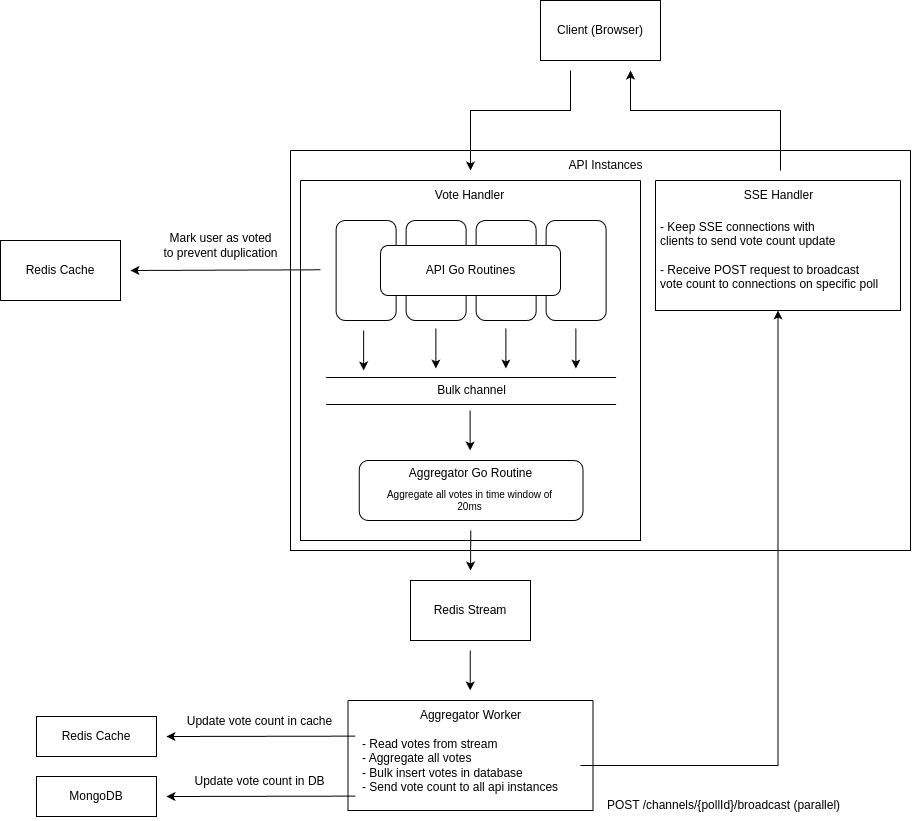

The diagram above was exported from draw.io. Its source (the exported page's mxGraphModel, read from the mxfile embedded in the PNG):
<mxGraphModel dx="3290" dy="1451" grid="1" gridSize="10" guides="1" tooltips="1" connect="1" arrows="1" fold="1" page="1" pageScale="1" pageWidth="850" pageHeight="1100" math="0" shadow="0">
  <root>
    <mxCell id="0" />
    <mxCell id="1" parent="0" />
    <mxCell id="2" value="" style="endArrow=none;html=1;rounded=0;" edge="1" parent="1">
      <mxGeometry width="50" height="50" relative="1" as="geometry">
        <mxPoint x="1215.62" y="427" as="sourcePoint" />
        <mxPoint x="1505.62" y="427" as="targetPoint" />
      </mxGeometry>
    </mxCell>
    <mxCell id="3" value="" style="endArrow=none;html=1;rounded=0;" edge="1" parent="1">
      <mxGeometry width="50" height="50" relative="1" as="geometry">
        <mxPoint x="1215.62" y="454" as="sourcePoint" />
        <mxPoint x="1505.62" y="454" as="targetPoint" />
      </mxGeometry>
    </mxCell>
    <mxCell id="4" value="Bulk channel" style="text;html=1;align=center;verticalAlign=middle;resizable=0;points=[];autosize=1;strokeColor=none;fillColor=none;" vertex="1" parent="1">
      <mxGeometry x="1315.62" y="425" width="90" height="30" as="geometry" />
    </mxCell>
    <mxCell id="5" value="" style="rounded=1;whiteSpace=wrap;html=1;" vertex="1" parent="1">
      <mxGeometry x="1225.62" y="270" width="60" height="100" as="geometry" />
    </mxCell>
    <mxCell id="6" value="" style="rounded=1;whiteSpace=wrap;html=1;" vertex="1" parent="1">
      <mxGeometry x="1435.62" y="270" width="60" height="100" as="geometry" />
    </mxCell>
    <mxCell id="7" value="" style="rounded=1;whiteSpace=wrap;html=1;" vertex="1" parent="1">
      <mxGeometry x="1295.62" y="270" width="60" height="100" as="geometry" />
    </mxCell>
    <mxCell id="8" value="" style="rounded=1;whiteSpace=wrap;html=1;" vertex="1" parent="1">
      <mxGeometry x="1365.62" y="270" width="60" height="100" as="geometry" />
    </mxCell>
    <mxCell id="9" value="" style="endArrow=classic;html=1;rounded=0;" edge="1" parent="1">
      <mxGeometry width="50" height="50" relative="1" as="geometry">
        <mxPoint x="1253.12" y="380" as="sourcePoint" />
        <mxPoint x="1253.12" y="420" as="targetPoint" />
      </mxGeometry>
    </mxCell>
    <mxCell id="10" value="" style="endArrow=classic;html=1;rounded=0;" edge="1" parent="1">
      <mxGeometry width="50" height="50" relative="1" as="geometry">
        <mxPoint x="1325.4" y="378" as="sourcePoint" />
        <mxPoint x="1325.4" y="418" as="targetPoint" />
      </mxGeometry>
    </mxCell>
    <mxCell id="11" value="" style="endArrow=classic;html=1;rounded=0;" edge="1" parent="1">
      <mxGeometry width="50" height="50" relative="1" as="geometry">
        <mxPoint x="1395.4" y="378" as="sourcePoint" />
        <mxPoint x="1395.4" y="418" as="targetPoint" />
      </mxGeometry>
    </mxCell>
    <mxCell id="12" value="" style="endArrow=classic;html=1;rounded=0;" edge="1" parent="1">
      <mxGeometry width="50" height="50" relative="1" as="geometry">
        <mxPoint x="1465.4" y="378" as="sourcePoint" />
        <mxPoint x="1465.4" y="418" as="targetPoint" />
      </mxGeometry>
    </mxCell>
    <mxCell id="13" value="" style="rounded=1;whiteSpace=wrap;html=1;" vertex="1" parent="1">
      <mxGeometry x="1270" y="295" width="180" height="50" as="geometry" />
    </mxCell>
    <mxCell id="14" value="API Go Routines" style="text;html=1;align=center;verticalAlign=middle;whiteSpace=wrap;rounded=0;" vertex="1" parent="1">
      <mxGeometry x="1309.37" y="310" width="102.5" height="20" as="geometry" />
    </mxCell>
    <mxCell id="15" value="" style="rounded=1;whiteSpace=wrap;html=1;" vertex="1" parent="1">
      <mxGeometry x="1248.75" y="510" width="223.74" height="60" as="geometry" />
    </mxCell>
    <mxCell id="16" value="Aggregator Go Routine" style="text;html=1;align=center;verticalAlign=middle;whiteSpace=wrap;rounded=0;" vertex="1" parent="1">
      <mxGeometry x="1293.13" y="513" width="134.99" height="20" as="geometry" />
    </mxCell>
    <mxCell id="17" value="Aggregate all votes in time window of 20ms" style="text;html=1;align=center;verticalAlign=middle;whiteSpace=wrap;rounded=0;fontSize=10;" vertex="1" parent="1">
      <mxGeometry x="1269.38" y="540" width="181.25" height="20" as="geometry" />
    </mxCell>
    <mxCell id="18" value="" style="endArrow=classic;html=1;rounded=0;" edge="1" parent="1">
      <mxGeometry width="50" height="50" relative="1" as="geometry">
        <mxPoint x="1360.3100000000002" y="580" as="sourcePoint" />
        <mxPoint x="1360" y="620" as="targetPoint" />
      </mxGeometry>
    </mxCell>
    <mxCell id="19" value="" style="swimlane;startSize=0;" vertex="1" parent="1">
      <mxGeometry x="1190" y="230" width="340" height="360" as="geometry">
        <mxRectangle x="1100" y="80" width="50" height="40" as="alternateBounds" />
      </mxGeometry>
    </mxCell>
    <mxCell id="20" value="Vote Handler" style="text;html=1;align=center;verticalAlign=middle;resizable=0;points=[];autosize=1;strokeColor=none;fillColor=none;" vertex="1" parent="19">
      <mxGeometry x="123.75" width="90" height="30" as="geometry" />
    </mxCell>
    <mxCell id="21" value="" style="endArrow=classic;html=1;rounded=0;" edge="1" parent="19">
      <mxGeometry width="50" height="50" relative="1" as="geometry">
        <mxPoint x="169.64000000000013" y="230" as="sourcePoint" />
        <mxPoint x="169.64000000000013" y="270" as="targetPoint" />
      </mxGeometry>
    </mxCell>
    <mxCell id="22" value="Redis Cache" style="rounded=0;whiteSpace=wrap;html=1;" vertex="1" parent="1">
      <mxGeometry x="890" y="290" width="120" height="60" as="geometry" />
    </mxCell>
    <mxCell id="23" value="" style="endArrow=classic;html=1;rounded=0;" edge="1" parent="1">
      <mxGeometry width="50" height="50" relative="1" as="geometry">
        <mxPoint x="1210.0000000000002" y="319.28999999999996" as="sourcePoint" />
        <mxPoint x="1020" y="320" as="targetPoint" />
      </mxGeometry>
    </mxCell>
    <mxCell id="24" value="Mark user as voted&lt;br&gt;to prevent duplication" style="text;html=1;align=center;verticalAlign=middle;resizable=0;points=[];autosize=1;strokeColor=none;fillColor=none;" vertex="1" parent="1">
      <mxGeometry x="1040" y="275" width="140" height="40" as="geometry" />
    </mxCell>
    <mxCell id="25" value="Redis Stream" style="rounded=0;whiteSpace=wrap;html=1;" vertex="1" parent="1">
      <mxGeometry x="1299.9999999999998" y="630" width="120" height="60" as="geometry" />
    </mxCell>
    <mxCell id="26" value="" style="endArrow=classic;html=1;rounded=0;" edge="1" parent="1">
      <mxGeometry width="50" height="50" relative="1" as="geometry">
        <mxPoint x="1359.72" y="700" as="sourcePoint" />
        <mxPoint x="1359.7099999999998" y="740" as="targetPoint" />
      </mxGeometry>
    </mxCell>
    <mxCell id="27" value="" style="swimlane;startSize=0;" vertex="1" parent="1">
      <mxGeometry x="1180" y="200" width="620" height="400" as="geometry" />
    </mxCell>
    <mxCell id="28" value="API Instances" style="text;html=1;align=center;verticalAlign=middle;resizable=0;points=[];autosize=1;strokeColor=none;fillColor=none;" vertex="1" parent="27">
      <mxGeometry x="265" width="100" height="30" as="geometry" />
    </mxCell>
    <mxCell id="29" value="" style="swimlane;startSize=0;" vertex="1" parent="27">
      <mxGeometry x="365" y="30" width="245" height="130" as="geometry" />
    </mxCell>
    <mxCell id="30" value="SSE Handler" style="text;html=1;align=center;verticalAlign=middle;resizable=0;points=[];autosize=1;strokeColor=none;fillColor=none;" vertex="1" parent="29">
      <mxGeometry x="77.5" width="90" height="30" as="geometry" />
    </mxCell>
    <mxCell id="31" value="- Keep SSE connections with&lt;br&gt;clients to send vote count update&lt;br&gt;&lt;br&gt;- Receive POST request to broadcast&lt;br&gt;vote count to&amp;nbsp;&lt;span style=&quot;background-color: transparent; color: light-dark(rgb(0, 0, 0), rgb(255, 255, 255));&quot;&gt;connections on specific poll&lt;/span&gt;" style="text;html=1;align=left;verticalAlign=middle;resizable=0;points=[];autosize=1;strokeColor=none;fillColor=none;" vertex="1" parent="29">
      <mxGeometry x="2.5" y="30" width="240" height="90" as="geometry" />
    </mxCell>
    <mxCell id="32" style="edgeStyle=orthogonalEdgeStyle;rounded=0;orthogonalLoop=1;jettySize=auto;html=1;entryX=0.5;entryY=1;entryDx=0;entryDy=0;" edge="1" source="34" target="29" parent="1">
      <mxGeometry relative="1" as="geometry" />
    </mxCell>
    <mxCell id="33" value="" style="swimlane;startSize=0;" vertex="1" parent="1">
      <mxGeometry x="1237.5" y="750" width="245" height="110" as="geometry" />
    </mxCell>
    <mxCell id="34" value="- Read votes from stream&lt;div&gt;- Aggregate all votes&lt;/div&gt;&lt;div&gt;- Bulk insert votes in database&lt;/div&gt;&lt;div&gt;- Send vote count to all api instances&lt;/div&gt;" style="text;html=1;align=left;verticalAlign=middle;resizable=0;points=[];autosize=1;strokeColor=none;fillColor=none;" vertex="1" parent="33">
      <mxGeometry x="12.5" y="30" width="220" height="70" as="geometry" />
    </mxCell>
    <mxCell id="35" value="Aggregator Worker" style="text;html=1;align=center;verticalAlign=middle;resizable=0;points=[];autosize=1;strokeColor=none;fillColor=none;" vertex="1" parent="33">
      <mxGeometry x="62.499999999999886" width="120" height="30" as="geometry" />
    </mxCell>
    <mxCell id="36" value="Redis Cache" style="rounded=0;whiteSpace=wrap;html=1;" vertex="1" parent="1">
      <mxGeometry x="926" y="766" width="120" height="40" as="geometry" />
    </mxCell>
    <mxCell id="37" value="MongoDB" style="rounded=0;whiteSpace=wrap;html=1;" vertex="1" parent="1">
      <mxGeometry x="926" y="826" width="120" height="40" as="geometry" />
    </mxCell>
    <mxCell id="38" value="" style="endArrow=classic;html=1;rounded=0;" edge="1" parent="1">
      <mxGeometry width="50" height="50" relative="1" as="geometry">
        <mxPoint x="1244.75" y="785.64" as="sourcePoint" />
        <mxPoint x="1056" y="786" as="targetPoint" />
      </mxGeometry>
    </mxCell>
    <mxCell id="39" value="" style="endArrow=classic;html=1;rounded=0;" edge="1" parent="1">
      <mxGeometry width="50" height="50" relative="1" as="geometry">
        <mxPoint x="1244.75" y="845.64" as="sourcePoint" />
        <mxPoint x="1056" y="846" as="targetPoint" />
      </mxGeometry>
    </mxCell>
    <mxCell id="40" value="POST /channels/{pollId}/broadcast (parallel)" style="text;html=1;align=center;verticalAlign=middle;resizable=0;points=[];autosize=1;strokeColor=none;fillColor=none;" vertex="1" parent="1">
      <mxGeometry x="1482.5" y="840" width="260" height="30" as="geometry" />
    </mxCell>
    <mxCell id="41" value="Client (Browser)" style="rounded=0;whiteSpace=wrap;html=1;" vertex="1" parent="1">
      <mxGeometry x="1430" y="50" width="120" height="60" as="geometry" />
    </mxCell>
    <mxCell id="42" style="edgeStyle=orthogonalEdgeStyle;rounded=0;orthogonalLoop=1;jettySize=auto;html=1;" edge="1" parent="1">
      <mxGeometry relative="1" as="geometry">
        <mxPoint x="1460" y="120" as="sourcePoint" />
        <mxPoint x="1359" y="220" as="targetPoint" />
        <Array as="points">
          <mxPoint x="1460" y="160" />
          <mxPoint x="1360" y="160" />
          <mxPoint x="1360" y="220" />
        </Array>
      </mxGeometry>
    </mxCell>
    <mxCell id="43" style="edgeStyle=orthogonalEdgeStyle;rounded=0;orthogonalLoop=1;jettySize=auto;html=1;" edge="1" parent="1">
      <mxGeometry relative="1" as="geometry">
        <mxPoint x="1670" y="220" as="sourcePoint" />
        <mxPoint x="1520" y="120" as="targetPoint" />
        <Array as="points">
          <mxPoint x="1670" y="160" />
          <mxPoint x="1520" y="160" />
        </Array>
      </mxGeometry>
    </mxCell>
    <mxCell id="44" value="&lt;span style=&quot;text-align: left;&quot;&gt;Update vote count in cache&lt;/span&gt;" style="text;html=1;align=center;verticalAlign=middle;resizable=0;points=[];autosize=1;strokeColor=none;fillColor=none;" vertex="1" parent="1">
      <mxGeometry x="1063.5" y="756" width="170" height="30" as="geometry" />
    </mxCell>
    <mxCell id="45" value="&lt;span style=&quot;text-align: left;&quot;&gt;Update vote count in DB&lt;/span&gt;" style="text;html=1;align=center;verticalAlign=middle;resizable=0;points=[];autosize=1;strokeColor=none;fillColor=none;" vertex="1" parent="1">
      <mxGeometry x="1073.5" y="816" width="150" height="30" as="geometry" />
    </mxCell>
  </root>
</mxGraphModel>